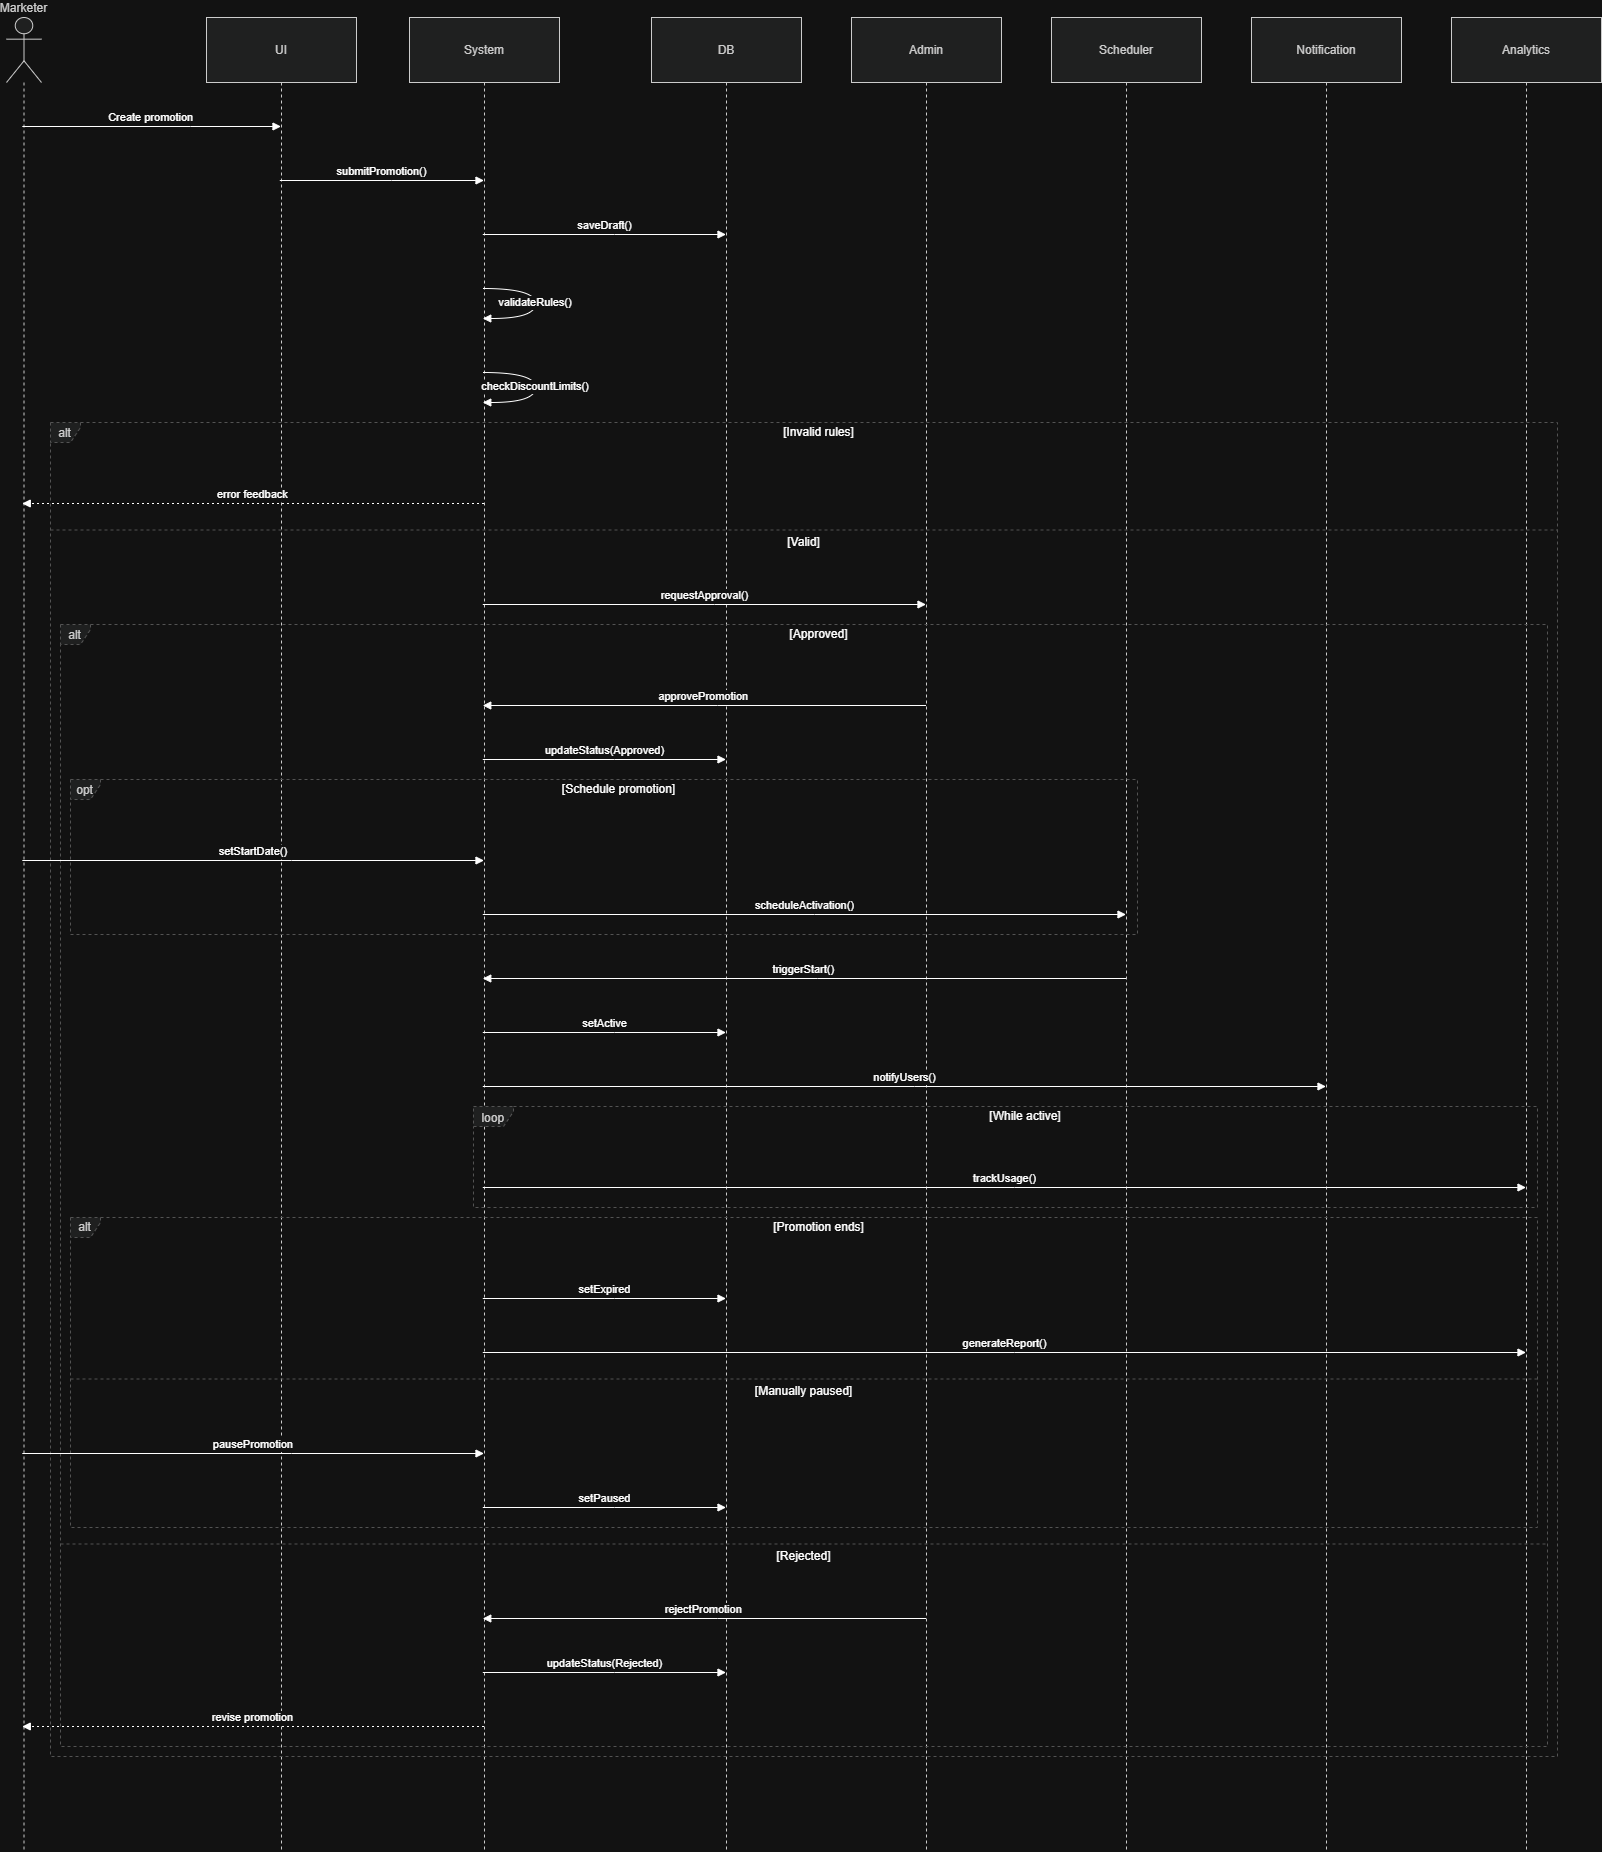

The diagram above was exported from draw.io. Its source (the exported page's mxGraphModel, read from the mxfile embedded in the PNG):
<mxGraphModel dx="2358" dy="1462" grid="1" gridSize="10" guides="1" tooltips="1" connect="1" arrows="1" fold="1" page="1" pageScale="1" pageWidth="850" pageHeight="1100" math="0" shadow="0">
  <root>
    <mxCell id="0" />
    <mxCell id="1" parent="0" />
    <mxCell id="UDFJ6LMMQYPy7XU1Rpp9-1" parent="1" style="shape=umlLifeline;perimeter=lifelinePerimeter;whiteSpace=wrap;container=1;dropTarget=0;collapsible=0;recursiveResize=0;outlineConnect=0;portConstraint=eastwest;newEdgeStyle={&quot;edgeStyle&quot;:&quot;elbowEdgeStyle&quot;,&quot;elbow&quot;:&quot;vertical&quot;,&quot;curved&quot;:0,&quot;rounded&quot;:0};participant=umlActor;verticalAlign=bottom;labelPosition=center;verticalLabelPosition=top;align=center;size=65;fillColor=light-dark(#eeeeee,#1f2020);strokeColor=light-dark(#999999,#cccccc);fontColor=light-dark(#333333,#cccccc);" value="Marketer" vertex="1">
      <mxGeometry height="1834" width="35" x="20" y="20" as="geometry" />
    </mxCell>
    <mxCell id="UDFJ6LMMQYPy7XU1Rpp9-2" parent="1" style="shape=umlLifeline;perimeter=lifelinePerimeter;whiteSpace=wrap;container=1;dropTarget=0;collapsible=0;recursiveResize=0;outlineConnect=0;portConstraint=eastwest;newEdgeStyle={&quot;edgeStyle&quot;:&quot;elbowEdgeStyle&quot;,&quot;elbow&quot;:&quot;vertical&quot;,&quot;curved&quot;:0,&quot;rounded&quot;:0};size=65;fillColor=light-dark(#eeeeee,#1f2020);strokeColor=light-dark(#999999,#cccccc);fontColor=light-dark(#333333,#cccccc);" value="UI" vertex="1">
      <mxGeometry height="1834" width="150" x="220" y="20" as="geometry" />
    </mxCell>
    <mxCell id="UDFJ6LMMQYPy7XU1Rpp9-3" parent="1" style="shape=umlLifeline;perimeter=lifelinePerimeter;whiteSpace=wrap;container=1;dropTarget=0;collapsible=0;recursiveResize=0;outlineConnect=0;portConstraint=eastwest;newEdgeStyle={&quot;edgeStyle&quot;:&quot;elbowEdgeStyle&quot;,&quot;elbow&quot;:&quot;vertical&quot;,&quot;curved&quot;:0,&quot;rounded&quot;:0};size=65;fillColor=light-dark(#eeeeee,#1f2020);strokeColor=light-dark(#999999,#cccccc);fontColor=light-dark(#333333,#cccccc);" value="System" vertex="1">
      <mxGeometry height="1834" width="150" x="423" y="20" as="geometry" />
    </mxCell>
    <mxCell id="UDFJ6LMMQYPy7XU1Rpp9-4" parent="1" style="shape=umlLifeline;perimeter=lifelinePerimeter;whiteSpace=wrap;container=1;dropTarget=0;collapsible=0;recursiveResize=0;outlineConnect=0;portConstraint=eastwest;newEdgeStyle={&quot;edgeStyle&quot;:&quot;elbowEdgeStyle&quot;,&quot;elbow&quot;:&quot;vertical&quot;,&quot;curved&quot;:0,&quot;rounded&quot;:0};size=65;fillColor=light-dark(#eeeeee,#1f2020);strokeColor=light-dark(#999999,#cccccc);fontColor=light-dark(#333333,#cccccc);" value="DB" vertex="1">
      <mxGeometry height="1834" width="150" x="665" y="20" as="geometry" />
    </mxCell>
    <mxCell id="UDFJ6LMMQYPy7XU1Rpp9-5" parent="1" style="shape=umlLifeline;perimeter=lifelinePerimeter;whiteSpace=wrap;container=1;dropTarget=0;collapsible=0;recursiveResize=0;outlineConnect=0;portConstraint=eastwest;newEdgeStyle={&quot;edgeStyle&quot;:&quot;elbowEdgeStyle&quot;,&quot;elbow&quot;:&quot;vertical&quot;,&quot;curved&quot;:0,&quot;rounded&quot;:0};size=65;fillColor=light-dark(#eeeeee,#1f2020);strokeColor=light-dark(#999999,#cccccc);fontColor=light-dark(#333333,#cccccc);" value="Admin" vertex="1">
      <mxGeometry height="1834" width="150" x="865" y="20" as="geometry" />
    </mxCell>
    <mxCell id="UDFJ6LMMQYPy7XU1Rpp9-6" parent="1" style="shape=umlLifeline;perimeter=lifelinePerimeter;whiteSpace=wrap;container=1;dropTarget=0;collapsible=0;recursiveResize=0;outlineConnect=0;portConstraint=eastwest;newEdgeStyle={&quot;edgeStyle&quot;:&quot;elbowEdgeStyle&quot;,&quot;elbow&quot;:&quot;vertical&quot;,&quot;curved&quot;:0,&quot;rounded&quot;:0};size=65;fillColor=light-dark(#eeeeee,#1f2020);strokeColor=light-dark(#999999,#cccccc);fontColor=light-dark(#333333,#cccccc);" value="Scheduler" vertex="1">
      <mxGeometry height="1834" width="150" x="1065" y="20" as="geometry" />
    </mxCell>
    <mxCell id="UDFJ6LMMQYPy7XU1Rpp9-7" parent="1" style="shape=umlLifeline;perimeter=lifelinePerimeter;whiteSpace=wrap;container=1;dropTarget=0;collapsible=0;recursiveResize=0;outlineConnect=0;portConstraint=eastwest;newEdgeStyle={&quot;edgeStyle&quot;:&quot;elbowEdgeStyle&quot;,&quot;elbow&quot;:&quot;vertical&quot;,&quot;curved&quot;:0,&quot;rounded&quot;:0};size=65;fillColor=light-dark(#eeeeee,#1f2020);strokeColor=light-dark(#999999,#cccccc);fontColor=light-dark(#333333,#cccccc);" value="Notification" vertex="1">
      <mxGeometry height="1834" width="150" x="1265" y="20" as="geometry" />
    </mxCell>
    <mxCell id="UDFJ6LMMQYPy7XU1Rpp9-8" parent="1" style="shape=umlLifeline;perimeter=lifelinePerimeter;whiteSpace=wrap;container=1;dropTarget=0;collapsible=0;recursiveResize=0;outlineConnect=0;portConstraint=eastwest;newEdgeStyle={&quot;edgeStyle&quot;:&quot;elbowEdgeStyle&quot;,&quot;elbow&quot;:&quot;vertical&quot;,&quot;curved&quot;:0,&quot;rounded&quot;:0};size=65;fillColor=light-dark(#eeeeee,#1f2020);strokeColor=light-dark(#999999,#cccccc);fontColor=light-dark(#333333,#cccccc);" value="Analytics" vertex="1">
      <mxGeometry height="1834" width="150" x="1465" y="20" as="geometry" />
    </mxCell>
    <mxCell id="UDFJ6LMMQYPy7XU1Rpp9-9" parent="1" style="shape=umlFrame;dashed=1;pointerEvents=0;dropTarget=0;strokeColor=#B3B3B3;height=20;width=30;fillColor=light-dark(#eeeeee,#1f2020);fontColor=light-dark(#333333,#cccccc);" value="opt" vertex="1">
      <mxGeometry height="155" width="1067" x="84" y="782" as="geometry" />
    </mxCell>
    <mxCell id="UDFJ6LMMQYPy7XU1Rpp9-10" parent="UDFJ6LMMQYPy7XU1Rpp9-9" style="text;strokeColor=none;fillColor=none;align=center;verticalAlign=middle;whiteSpace=wrap;" value="[Schedule promotion]" vertex="1">
      <mxGeometry height="20" width="1037" x="30" as="geometry" />
    </mxCell>
    <mxCell id="UDFJ6LMMQYPy7XU1Rpp9-11" parent="1" style="shape=umlFrame;dashed=1;pointerEvents=0;dropTarget=0;strokeColor=#B3B3B3;height=20;width=40;fillColor=light-dark(#eeeeee,#1f2020);fontColor=light-dark(#333333,#cccccc);" value="loop" vertex="1">
      <mxGeometry height="101" width="1064" x="487" y="1109" as="geometry" />
    </mxCell>
    <mxCell id="UDFJ6LMMQYPy7XU1Rpp9-12" parent="UDFJ6LMMQYPy7XU1Rpp9-11" style="text;strokeColor=none;fillColor=none;align=center;verticalAlign=middle;whiteSpace=wrap;" value="[While active]" vertex="1">
      <mxGeometry height="20" width="1024" x="40" as="geometry" />
    </mxCell>
    <mxCell id="UDFJ6LMMQYPy7XU1Rpp9-13" parent="1" style="shape=umlFrame;dashed=1;pointerEvents=0;dropTarget=0;strokeColor=#B3B3B3;height=20;width=30;fillColor=light-dark(#eeeeee,#1f2020);fontColor=light-dark(#333333,#cccccc);" value="alt" vertex="1">
      <mxGeometry height="310" width="1467" x="84" y="1220" as="geometry" />
    </mxCell>
    <mxCell id="UDFJ6LMMQYPy7XU1Rpp9-14" parent="UDFJ6LMMQYPy7XU1Rpp9-13" style="text;strokeColor=none;fillColor=none;align=center;verticalAlign=middle;whiteSpace=wrap;" value="[Promotion ends]" vertex="1">
      <mxGeometry height="20" width="1437" x="30" as="geometry" />
    </mxCell>
    <mxCell id="UDFJ6LMMQYPy7XU1Rpp9-15" parent="UDFJ6LMMQYPy7XU1Rpp9-13" style="shape=line;dashed=1;whiteSpace=wrap;verticalAlign=top;labelPosition=center;verticalLabelPosition=middle;align=center;strokeColor=#B3B3B3;" value="[Manually paused]" vertex="1">
      <mxGeometry height="3" width="1467" y="160" as="geometry" />
    </mxCell>
    <mxCell id="UDFJ6LMMQYPy7XU1Rpp9-16" parent="1" style="shape=umlFrame;dashed=1;pointerEvents=0;dropTarget=0;strokeColor=#B3B3B3;height=20;width=30;fillColor=light-dark(#eeeeee,#1f2020);fontColor=light-dark(#333333,#cccccc);" value="alt" vertex="1">
      <mxGeometry height="1122" width="1487" x="74" y="627" as="geometry" />
    </mxCell>
    <mxCell id="UDFJ6LMMQYPy7XU1Rpp9-17" parent="UDFJ6LMMQYPy7XU1Rpp9-16" style="text;strokeColor=none;fillColor=none;align=center;verticalAlign=middle;whiteSpace=wrap;" value="[Approved]" vertex="1">
      <mxGeometry height="20" width="1457" x="30" as="geometry" />
    </mxCell>
    <mxCell id="UDFJ6LMMQYPy7XU1Rpp9-18" parent="UDFJ6LMMQYPy7XU1Rpp9-16" style="shape=line;dashed=1;whiteSpace=wrap;verticalAlign=top;labelPosition=center;verticalLabelPosition=middle;align=center;strokeColor=#B3B3B3;" value="[Rejected]" vertex="1">
      <mxGeometry height="3" width="1487" y="918" as="geometry" />
    </mxCell>
    <mxCell id="UDFJ6LMMQYPy7XU1Rpp9-19" parent="1" style="shape=umlFrame;dashed=1;pointerEvents=0;dropTarget=0;strokeColor=#B3B3B3;height=20;width=30;fillColor=light-dark(#eeeeee,#1f2020);fontColor=light-dark(#333333,#cccccc);" value="alt" vertex="1">
      <mxGeometry height="1334" width="1507" x="64" y="425" as="geometry" />
    </mxCell>
    <mxCell id="UDFJ6LMMQYPy7XU1Rpp9-20" parent="UDFJ6LMMQYPy7XU1Rpp9-19" style="text;strokeColor=none;fillColor=none;align=center;verticalAlign=middle;whiteSpace=wrap;" value="[Invalid rules]" vertex="1">
      <mxGeometry height="20" width="1477" x="30" as="geometry" />
    </mxCell>
    <mxCell id="UDFJ6LMMQYPy7XU1Rpp9-21" parent="UDFJ6LMMQYPy7XU1Rpp9-19" style="shape=line;dashed=1;whiteSpace=wrap;verticalAlign=top;labelPosition=center;verticalLabelPosition=middle;align=center;strokeColor=#B3B3B3;" value="[Valid]" vertex="1">
      <mxGeometry height="3" width="1507" y="106" as="geometry" />
    </mxCell>
    <mxCell id="UDFJ6LMMQYPy7XU1Rpp9-22" edge="1" parent="1" source="UDFJ6LMMQYPy7XU1Rpp9-1" style="verticalAlign=bottom;edgeStyle=elbowEdgeStyle;elbow=vertical;curved=0;rounded=0;endArrow=block;" target="UDFJ6LMMQYPy7XU1Rpp9-2" value="Create promotion">
      <mxGeometry relative="1" as="geometry">
        <Array as="points">
          <mxPoint x="204" y="129" />
        </Array>
      </mxGeometry>
    </mxCell>
    <mxCell id="UDFJ6LMMQYPy7XU1Rpp9-23" edge="1" parent="1" source="UDFJ6LMMQYPy7XU1Rpp9-2" style="verticalAlign=bottom;edgeStyle=elbowEdgeStyle;elbow=vertical;curved=0;rounded=0;endArrow=block;" target="UDFJ6LMMQYPy7XU1Rpp9-3" value="submitPromotion()">
      <mxGeometry relative="1" as="geometry">
        <Array as="points">
          <mxPoint x="405" y="183" />
        </Array>
      </mxGeometry>
    </mxCell>
    <mxCell id="UDFJ6LMMQYPy7XU1Rpp9-24" edge="1" parent="1" source="UDFJ6LMMQYPy7XU1Rpp9-3" style="verticalAlign=bottom;edgeStyle=elbowEdgeStyle;elbow=vertical;curved=0;rounded=0;endArrow=block;" target="UDFJ6LMMQYPy7XU1Rpp9-4" value="saveDraft()">
      <mxGeometry relative="1" as="geometry">
        <Array as="points">
          <mxPoint x="628" y="237" />
        </Array>
      </mxGeometry>
    </mxCell>
    <mxCell id="UDFJ6LMMQYPy7XU1Rpp9-25" edge="1" parent="1" source="UDFJ6LMMQYPy7XU1Rpp9-3" style="curved=1;endArrow=block;rounded=0;" target="UDFJ6LMMQYPy7XU1Rpp9-3" value="validateRules()">
      <mxGeometry relative="1" as="geometry">
        <Array as="points">
          <mxPoint x="549" y="291" />
          <mxPoint x="549" y="321" />
        </Array>
      </mxGeometry>
    </mxCell>
    <mxCell id="UDFJ6LMMQYPy7XU1Rpp9-26" edge="1" parent="1" source="UDFJ6LMMQYPy7XU1Rpp9-3" style="curved=1;endArrow=block;rounded=0;" target="UDFJ6LMMQYPy7XU1Rpp9-3" value="checkDiscountLimits()">
      <mxGeometry relative="1" as="geometry">
        <Array as="points">
          <mxPoint x="549" y="375" />
          <mxPoint x="549" y="405" />
        </Array>
      </mxGeometry>
    </mxCell>
    <mxCell id="UDFJ6LMMQYPy7XU1Rpp9-27" edge="1" parent="1" source="UDFJ6LMMQYPy7XU1Rpp9-3" style="verticalAlign=bottom;edgeStyle=elbowEdgeStyle;elbow=vertical;curved=0;rounded=0;dashed=1;dashPattern=2 3;endArrow=block;" target="UDFJ6LMMQYPy7XU1Rpp9-1" value="error feedback">
      <mxGeometry relative="1" as="geometry">
        <Array as="points">
          <mxPoint x="308" y="506" />
        </Array>
      </mxGeometry>
    </mxCell>
    <mxCell id="UDFJ6LMMQYPy7XU1Rpp9-28" edge="1" parent="1" source="UDFJ6LMMQYPy7XU1Rpp9-3" style="verticalAlign=bottom;edgeStyle=elbowEdgeStyle;elbow=vertical;curved=0;rounded=0;endArrow=block;" target="UDFJ6LMMQYPy7XU1Rpp9-5" value="requestApproval()">
      <mxGeometry relative="1" as="geometry">
        <Array as="points">
          <mxPoint x="728" y="607" />
        </Array>
      </mxGeometry>
    </mxCell>
    <mxCell id="UDFJ6LMMQYPy7XU1Rpp9-29" edge="1" parent="1" source="UDFJ6LMMQYPy7XU1Rpp9-5" style="verticalAlign=bottom;edgeStyle=elbowEdgeStyle;elbow=vertical;curved=0;rounded=0;endArrow=block;" target="UDFJ6LMMQYPy7XU1Rpp9-3" value="approvePromotion">
      <mxGeometry relative="1" as="geometry">
        <Array as="points">
          <mxPoint x="731" y="708" />
        </Array>
      </mxGeometry>
    </mxCell>
    <mxCell id="UDFJ6LMMQYPy7XU1Rpp9-30" edge="1" parent="1" source="UDFJ6LMMQYPy7XU1Rpp9-3" style="verticalAlign=bottom;edgeStyle=elbowEdgeStyle;elbow=vertical;curved=0;rounded=0;endArrow=block;" target="UDFJ6LMMQYPy7XU1Rpp9-4" value="updateStatus(Approved)">
      <mxGeometry relative="1" as="geometry">
        <Array as="points">
          <mxPoint x="628" y="762" />
        </Array>
      </mxGeometry>
    </mxCell>
    <mxCell id="UDFJ6LMMQYPy7XU1Rpp9-31" edge="1" parent="1" source="UDFJ6LMMQYPy7XU1Rpp9-1" style="verticalAlign=bottom;edgeStyle=elbowEdgeStyle;elbow=vertical;curved=0;rounded=0;endArrow=block;" target="UDFJ6LMMQYPy7XU1Rpp9-3" value="setStartDate()">
      <mxGeometry relative="1" as="geometry">
        <Array as="points">
          <mxPoint x="305" y="863" />
        </Array>
      </mxGeometry>
    </mxCell>
    <mxCell id="UDFJ6LMMQYPy7XU1Rpp9-32" edge="1" parent="1" source="UDFJ6LMMQYPy7XU1Rpp9-3" style="verticalAlign=bottom;edgeStyle=elbowEdgeStyle;elbow=vertical;curved=0;rounded=0;endArrow=block;" target="UDFJ6LMMQYPy7XU1Rpp9-6" value="scheduleActivation()">
      <mxGeometry relative="1" as="geometry">
        <Array as="points">
          <mxPoint x="828" y="917" />
        </Array>
      </mxGeometry>
    </mxCell>
    <mxCell id="UDFJ6LMMQYPy7XU1Rpp9-33" edge="1" parent="1" source="UDFJ6LMMQYPy7XU1Rpp9-6" style="verticalAlign=bottom;edgeStyle=elbowEdgeStyle;elbow=vertical;curved=0;rounded=0;endArrow=block;" target="UDFJ6LMMQYPy7XU1Rpp9-3" value="triggerStart()">
      <mxGeometry relative="1" as="geometry">
        <Array as="points">
          <mxPoint x="831" y="981" />
        </Array>
      </mxGeometry>
    </mxCell>
    <mxCell id="UDFJ6LMMQYPy7XU1Rpp9-34" edge="1" parent="1" source="UDFJ6LMMQYPy7XU1Rpp9-3" style="verticalAlign=bottom;edgeStyle=elbowEdgeStyle;elbow=vertical;curved=0;rounded=0;endArrow=block;" target="UDFJ6LMMQYPy7XU1Rpp9-4" value="setActive">
      <mxGeometry relative="1" as="geometry">
        <Array as="points">
          <mxPoint x="628" y="1035" />
        </Array>
      </mxGeometry>
    </mxCell>
    <mxCell id="UDFJ6LMMQYPy7XU1Rpp9-35" edge="1" parent="1" source="UDFJ6LMMQYPy7XU1Rpp9-3" style="verticalAlign=bottom;edgeStyle=elbowEdgeStyle;elbow=vertical;curved=0;rounded=0;endArrow=block;" target="UDFJ6LMMQYPy7XU1Rpp9-7" value="notifyUsers()">
      <mxGeometry relative="1" as="geometry">
        <Array as="points">
          <mxPoint x="928" y="1089" />
        </Array>
      </mxGeometry>
    </mxCell>
    <mxCell id="UDFJ6LMMQYPy7XU1Rpp9-36" edge="1" parent="1" source="UDFJ6LMMQYPy7XU1Rpp9-3" style="verticalAlign=bottom;edgeStyle=elbowEdgeStyle;elbow=vertical;curved=0;rounded=0;endArrow=block;" target="UDFJ6LMMQYPy7XU1Rpp9-8" value="trackUsage()">
      <mxGeometry relative="1" as="geometry">
        <Array as="points">
          <mxPoint x="1028" y="1190" />
        </Array>
      </mxGeometry>
    </mxCell>
    <mxCell id="UDFJ6LMMQYPy7XU1Rpp9-37" edge="1" parent="1" source="UDFJ6LMMQYPy7XU1Rpp9-3" style="verticalAlign=bottom;edgeStyle=elbowEdgeStyle;elbow=vertical;curved=0;rounded=0;endArrow=block;" target="UDFJ6LMMQYPy7XU1Rpp9-4" value="setExpired">
      <mxGeometry relative="1" as="geometry">
        <Array as="points">
          <mxPoint x="628" y="1301" />
        </Array>
      </mxGeometry>
    </mxCell>
    <mxCell id="UDFJ6LMMQYPy7XU1Rpp9-38" edge="1" parent="1" source="UDFJ6LMMQYPy7XU1Rpp9-3" style="verticalAlign=bottom;edgeStyle=elbowEdgeStyle;elbow=vertical;curved=0;rounded=0;endArrow=block;" target="UDFJ6LMMQYPy7XU1Rpp9-8" value="generateReport()">
      <mxGeometry relative="1" as="geometry">
        <Array as="points">
          <mxPoint x="1028" y="1355" />
        </Array>
      </mxGeometry>
    </mxCell>
    <mxCell id="UDFJ6LMMQYPy7XU1Rpp9-39" edge="1" parent="1" source="UDFJ6LMMQYPy7XU1Rpp9-1" style="verticalAlign=bottom;edgeStyle=elbowEdgeStyle;elbow=vertical;curved=0;rounded=0;endArrow=block;" target="UDFJ6LMMQYPy7XU1Rpp9-3" value="pausePromotion">
      <mxGeometry relative="1" as="geometry">
        <Array as="points">
          <mxPoint x="305" y="1456" />
        </Array>
      </mxGeometry>
    </mxCell>
    <mxCell id="UDFJ6LMMQYPy7XU1Rpp9-40" edge="1" parent="1" source="UDFJ6LMMQYPy7XU1Rpp9-3" style="verticalAlign=bottom;edgeStyle=elbowEdgeStyle;elbow=vertical;curved=0;rounded=0;endArrow=block;" target="UDFJ6LMMQYPy7XU1Rpp9-4" value="setPaused">
      <mxGeometry relative="1" as="geometry">
        <Array as="points">
          <mxPoint x="628" y="1510" />
        </Array>
      </mxGeometry>
    </mxCell>
    <mxCell id="UDFJ6LMMQYPy7XU1Rpp9-41" edge="1" parent="1" source="UDFJ6LMMQYPy7XU1Rpp9-5" style="verticalAlign=bottom;edgeStyle=elbowEdgeStyle;elbow=vertical;curved=0;rounded=0;endArrow=block;" target="UDFJ6LMMQYPy7XU1Rpp9-3" value="rejectPromotion">
      <mxGeometry relative="1" as="geometry">
        <Array as="points">
          <mxPoint x="731" y="1621" />
        </Array>
      </mxGeometry>
    </mxCell>
    <mxCell id="UDFJ6LMMQYPy7XU1Rpp9-42" edge="1" parent="1" source="UDFJ6LMMQYPy7XU1Rpp9-3" style="verticalAlign=bottom;edgeStyle=elbowEdgeStyle;elbow=vertical;curved=0;rounded=0;endArrow=block;" target="UDFJ6LMMQYPy7XU1Rpp9-4" value="updateStatus(Rejected)">
      <mxGeometry relative="1" as="geometry">
        <Array as="points">
          <mxPoint x="628" y="1675" />
        </Array>
      </mxGeometry>
    </mxCell>
    <mxCell id="UDFJ6LMMQYPy7XU1Rpp9-43" edge="1" parent="1" source="UDFJ6LMMQYPy7XU1Rpp9-3" style="verticalAlign=bottom;edgeStyle=elbowEdgeStyle;elbow=vertical;curved=0;rounded=0;dashed=1;dashPattern=2 3;endArrow=block;" target="UDFJ6LMMQYPy7XU1Rpp9-1" value="revise promotion">
      <mxGeometry relative="1" as="geometry">
        <Array as="points">
          <mxPoint x="308" y="1729" />
        </Array>
      </mxGeometry>
    </mxCell>
  </root>
</mxGraphModel>